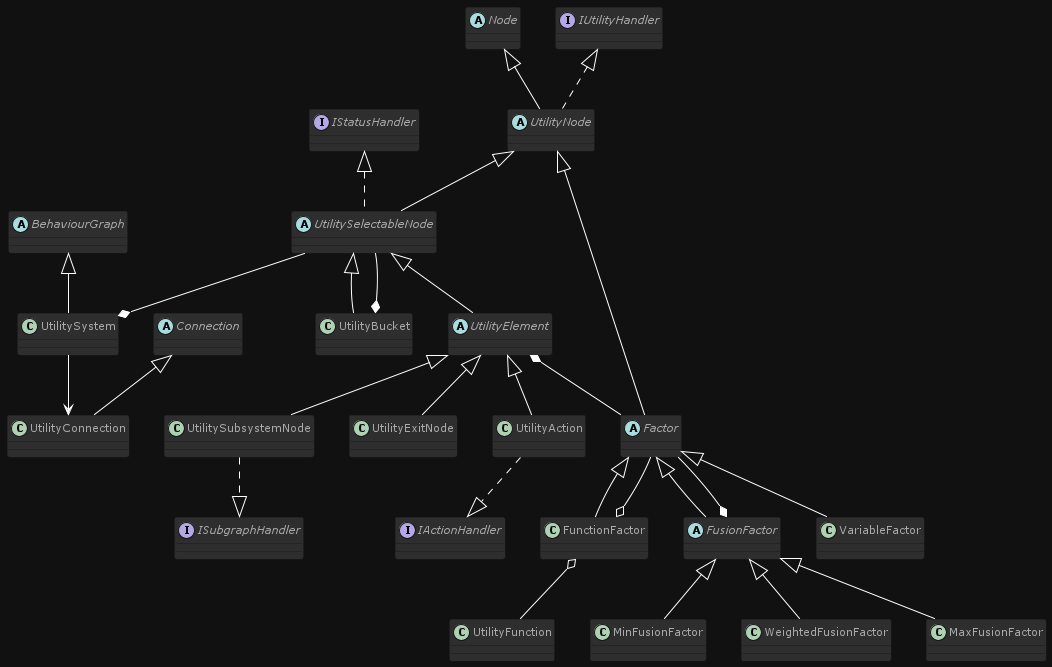

The diagram above was rendered by PlantUML. Its source (embedded in the PNG):
@startuml UtilitySystems

!theme reddress-darkblue
skinparam backgroundColor #111111

abstract class BehaviourGraph
abstract class Node
abstract class Connection

Interface IStatusHandler
Interface IActionHandler
Interface ISubgraphHandler

Interface IUtilityHandler
abstract class UtilityNode
abstract class UtilitySelectableNode
abstract class UtilityElement
abstract class Factor
abstract class FusionFactor

Node <|-- UtilityNode
Connection <|-- UtilityConnection
 UtilitySystem --> UtilityConnection
BehaviourGraph <|-- UtilitySystem
IUtilityHandler <|.. UtilityNode
UtilityNode <|-- UtilitySelectableNode
IStatusHandler <|.. UtilitySelectableNode

UtilitySelectableNode <|-- UtilityBucket
UtilityBucket *-- UtilitySelectableNode

UtilitySelectableNode <|-- UtilityElement
UtilitySelectableNode --* UtilitySystem
UtilityElement *-- Factor

UtilityElement <|-- UtilityAction
UtilityAction ..|> IActionHandler
UtilityElement <|-- UtilitySubsystemNode
UtilitySubsystemNode ..|> ISubgraphHandler
UtilityElement <|-- UtilityExitNode
UtilityNode <|-- Factor

Factor <|-- VariableFactor
Factor <|-- FusionFactor
Factor <|-- FunctionFactor
FusionFactor <|-- MaxFusionFactor
FusionFactor <|-- MinFusionFactor
FusionFactor <|-- WeightedFusionFactor

FunctionFactor o-- UtilityFunction

Factor --* FusionFactor
Factor --o FunctionFactor




@enduml